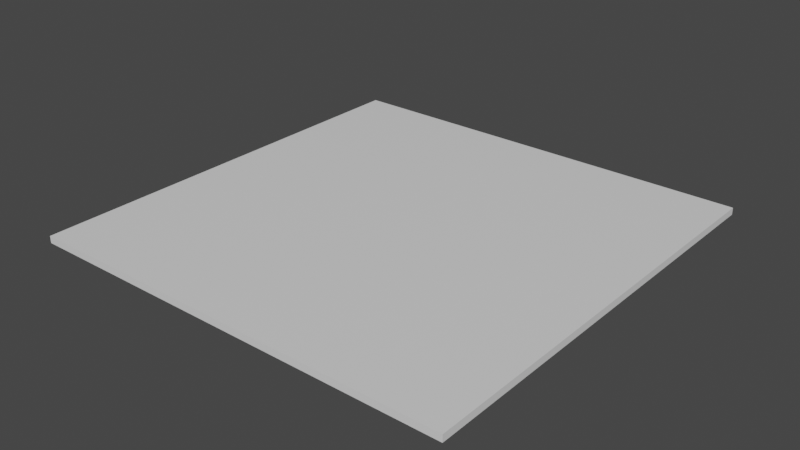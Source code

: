 # Source: floor.blend  (saved by Blender 2.83.19; exported with 4.5.12 LTS)
import bpy
from mathutils import Matrix  # noqa: F401  (used for matrix-valued properties, if any)

bpy.ops.wm.read_factory_settings(use_empty=True)
scene = bpy.context.scene
scene.name = 'Scene'

# ---- collections
col_collection = bpy.data.collections.new('Collection'); scene.collection.children.link(col_collection)

# ---- materials (node trees are filled in below, after node groups)
mat_material = bpy.data.materials.new('Material')
mat_material.alpha_threshold = 0.0
mat_material.use_transparent_shadow = False
mat_material.line_color = (0.0, 0.0, 0.0, 1.0)

# ---- material node trees
mat_material.use_nodes = True; mat_material.node_tree.nodes.clear()
_N = mat_material.node_tree.nodes; _L = mat_material.node_tree.links
n0 = _N.new('ShaderNodeOutputMaterial'); n0.name = 'Material Output'; n0.location = (300, 300)
n1 = _N.new('ShaderNodeBsdfPrincipled'); n1.name = 'Principled BSDF'; n1.location = (10, 300)
n1.distribution = 'GGX'
n1.subsurface_method = 'BURLEY'
n1.inputs[2].default_value = 0.4
n1.inputs[3].default_value = 1.45
n1.inputs[27].default_value = (0.0, 0.0, 0.0, 1.0)
n1.inputs[28].default_value = 1.0
_L.new(n1.outputs[0], n0.inputs[0])
n0.is_active_output = True

# ---- world
world_world = bpy.data.worlds.new('World'); scene.world = world_world
world_world.use_nodes = True; world_world.node_tree.nodes.clear()
_N = world_world.node_tree.nodes; _L = world_world.node_tree.links
n0 = _N.new('ShaderNodeOutputWorld'); n0.name = 'World Output'; n0.location = (300, 300)
n1 = _N.new('ShaderNodeBackground'); n1.name = 'Background'; n1.location = (10, 300)
n1.inputs[0].default_value = (0.05088, 0.05088, 0.05088, 1.0)
_L.new(n1.outputs[0], n0.inputs[0])
n0.is_active_output = True
world_world.color = (0.05088, 0.05088, 0.05088)
world_world.use_sun_shadow = False
world_world.sun_shadow_jitter_overblur = 0.0

# ---- meshes
me_cube = bpy.data.meshes.new('Cube')
me_cube.from_pydata([(1.0, 1.0, 1.0), (1.0, 1.0, -1.0), (1.0, -1.0, 1.0), (1.0, -1.0, -1.0), (-1.0, 1.0, 1.0), (-1.0, 1.0, -1.0), (-1.0, -1.0, 1.0), (-1.0, -1.0, -1.0)], [], [(0, 4, 6, 2), (3, 2, 6, 7), (7, 6, 4, 5), (5, 1, 3, 7), (1, 0, 2, 3), (5, 4, 0, 1)])
_uv = me_cube.uv_layers.new(name='UVMap')
_uv.uv.foreach_set('vector', [0.625, 0.5, 0.875, 0.5, 0.875, 0.75, 0.625, 0.75, 0.375, 0.75, 0.625, 0.75, 0.625, 1.0, 0.375, 1.0, 0.375, 0.0, 0.625, 0.0, 0.625, 0.25, 0.375, 0.25, 0.125, 0.5, 0.375, 0.5, 0.375, 0.75, 0.125, 0.75, 0.375, 0.5, 0.625, 0.5, 0.625, 0.75, 0.375, 0.75, 0.375, 0.25, 0.625, 0.25, 0.625, 0.5, 0.375, 0.5])
me_cube.materials.append(mat_material)
me_cube.use_remesh_preserve_volume = False
me_cube.use_remesh_preserve_attributes = False
me_cube.use_mirror_vertex_groups = False
me_cube.update()

# ---- objects
ob_cube = bpy.data.objects.new('Cube', me_cube)

# ---- transforms, parenting, visibility, modifiers, constraints
ob_cube.location = (0.0, 0.0, 0.0)
ob_cube.scale = (2.0, 2.0, 0.03211)
ob_cube.lock_rotations_4d = False
ob_cube.empty_display_type = 'ARROWS'
ob_cube.lineart.crease_threshold = 0.0

# ---- collection membership
col_collection.objects.link(ob_cube)

# ---- scene / render settings (as saved in the file)
scene.frame_start = 1; scene.frame_end = 250; scene.frame_set(1)
scene.render.engine = 'BLENDER_EEVEE_NEXT'
scene.cycles.use_denoising = False
scene.cycles.samples = 128
scene.cycles.sampling_pattern = 'TABULATED_SOBOL'
scene.cycles.use_adaptive_sampling = False
scene.cycles.use_light_tree = False
scene.view_settings.view_transform = 'Filmic'
bpy.context.view_layer.update()

# ---- added for rendering (the .blend has no active camera and no usable light): camera, sun
cam_auto = bpy.data.cameras.new('AutoCamera')
cam_auto.lens = 50.0
cam_auto.sensor_width = 36.0
cam_auto.clip_end = 1000.0
ob_auto_camera = bpy.data.objects.new('AutoCamera', cam_auto)
scene.collection.objects.link(ob_auto_camera)
ob_auto_camera.location = (5.2342, -6.28104, 4.18736)
ob_auto_camera.rotation_euler = (1.09748, -7.21219e-08, 0.694738)
scene.camera = ob_auto_camera
light_auto_sun = bpy.data.lights.new('AutoSun', 'SUN')
light_auto_sun.energy = 3.0
light_auto_sun.angle = 0.0523599
ob_auto_sun = bpy.data.objects.new('AutoSun', light_auto_sun)
scene.collection.objects.link(ob_auto_sun)
ob_auto_sun.rotation_euler = (0.872665, 0.174533, 0.523599)
bpy.context.view_layer.update()
